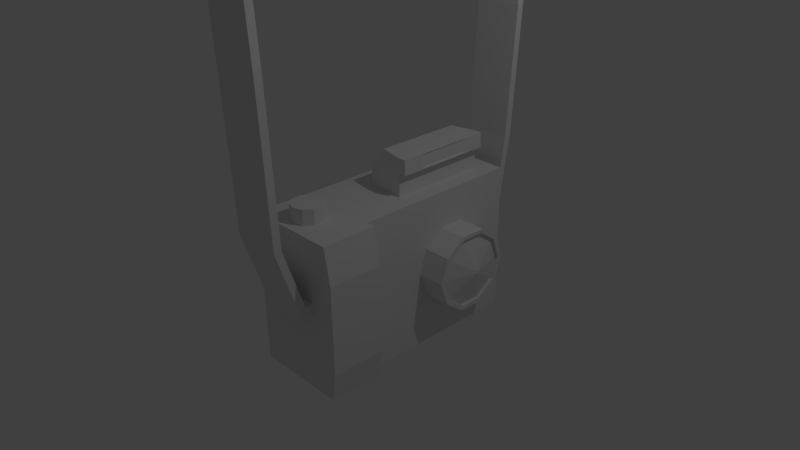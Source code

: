 # Source: appareil_photo.blend  (saved by Blender 2.76.0; exported with 4.5.12 LTS)
import bpy
from mathutils import Matrix  # noqa: F401  (used for matrix-valued properties, if any)

bpy.ops.wm.read_factory_settings(use_empty=True)
scene = bpy.context.scene
scene.name = 'Scene'

# ---- collections
col_collection_1 = bpy.data.collections.new('Collection 1'); scene.collection.children.link(col_collection_1)

# ---- materials (node trees are filled in below, after node groups)
mat_material = bpy.data.materials.new('Material')
mat_material.alpha_threshold = 0.0
mat_material.use_transparent_shadow = False
mat_material.roughness = 0.5
mat_material.line_color = (0.0, 0.0, 0.0, 1.0)

# ---- material node trees

# ---- world
world_world = bpy.data.worlds.new('World'); scene.world = world_world
world_world.color = (0.05088, 0.05088, 0.05088)
world_world.use_sun_shadow = False
world_world.sun_shadow_jitter_overblur = 0.0
world_world.cycles.sampling_method = 'MANUAL'
world_world.cycles.sample_map_resolution = 256

# ---- cameras
cam_camera = bpy.data.cameras.new('Camera')
cam_camera.clip_end = 100.0
cam_camera.lens = 35.0
cam_camera.sensor_width = 32.0
cam_camera.sensor_height = 18.0
cam_camera.ortho_scale = 7.314
cam_camera.dof.focus_distance = 0.0
cam_camera.dof.aperture_fstop = 128.0

# ---- lights
light_lamp = bpy.data.lights.new('Lamp', 'POINT')
light_lamp.transmission_factor = 0.0
light_lamp.cutoff_distance = 30.0
light_lamp.energy = 100.0
light_lamp.shadow_buffer_clip_start = 1.001
light_lamp.shadow_soft_size = 0.1
light_lamp.shadow_maximum_resolution = 0.006
light_lamp.use_absolute_resolution = True
light_lamp.cycles.use_multiple_importance_sampling = False

# ---- meshes
me_circle = bpy.data.meshes.new('Circle')
me_circle.from_pydata([(0.0, 1.0, 0.0), (-0.5878, 0.809, 0.0), (-0.9511, 0.309, 0.0), (-0.9511, -0.309, 0.0), (-0.5878, -0.809, 0.0), (8.742e-08, -1.0, 0.0), (0.5878, -0.809, 0.0), (0.9511, -0.309, 0.0), (0.9511, 0.309, 0.0), (0.5878, 0.809, 0.0)], [(1, 0), (2, 1), (3, 2), (4, 3), (5, 4), (6, 5), (7, 6), (8, 7), (9, 8), (0, 9)], [])
me_circle.use_remesh_preserve_volume = False
me_circle.use_remesh_preserve_attributes = False
me_circle.use_mirror_vertex_groups = False
me_circle.update()
me_cylinder_001 = bpy.data.meshes.new('Cylinder.001')
me_cylinder_001.from_pydata([(9.585e-09, 1.0, -0.9508), (-2.428e-07, 1.0, -0.2471), (0.5878, 0.809, -0.9508), (0.5878, 0.809, -0.2471), (0.9511, 0.309, -0.9508), (0.9511, 0.309, -0.2471), (0.9511, -0.309, -0.9508), (0.9511, -0.309, -0.2471), (0.5878, -0.809, -0.9508), (0.5878, -0.809, -0.2471), (-7.784e-08, -1.0, -0.9508), (-3.302e-07, -1.0, -0.2471), (-0.5878, -0.809, -0.9508), (-0.5878, -0.809, -0.2471), (-0.9511, -0.309, -0.9508), (-0.9511, -0.309, -0.2471), (-0.9511, 0.309, -0.9508), (-0.9511, 0.309, -0.2471), (-0.5878, 0.809, -0.9508), (-0.5878, 0.809, -0.2471), (0.529, 0.7281, -0.2471), (-2.418e-07, 0.9, -0.2471), (0.856, 0.2781, -0.2471), (0.856, -0.2781, -0.2471), (0.529, -0.7281, -0.2471), (-3.205e-07, -0.9, -0.2471), (-0.529, -0.7281, -0.2471), (-0.856, -0.2781, -0.2471), (-0.856, 0.2781, -0.2471), (-0.529, 0.7281, -0.2471), (0.529, 0.7281, -0.3308), (-2.581e-07, 0.9, -0.3308), (0.856, 0.2781, -0.3308), (0.856, -0.2781, -0.3308), (0.529, -0.7281, -0.3308), (-3.368e-07, -0.9, -0.3308), (-0.529, -0.7281, -0.3308), (-0.856, -0.2781, -0.3308), (-0.856, 0.2781, -0.3308), (-0.529, 0.7281, -0.3308), (0.02142, 0.02948, -0.09282), (-1.757e-07, 0.03644, -0.09282), (0.03466, 0.01126, -0.09282), (0.03466, -0.01126, -0.09282), (0.02142, -0.02948, -0.09282), (-1.789e-07, -0.03644, -0.09282), (-0.02142, -0.02948, -0.09282), (-0.03466, -0.01126, -0.09282), (-0.03466, 0.01126, -0.09282), (-0.02142, 0.02948, -0.09282)], [(21, 25)], [(0, 1, 3, 2), (2, 3, 5, 4), (4, 5, 7, 6), (6, 7, 9, 8), (8, 9, 11, 10), (10, 11, 13, 12), (12, 13, 15, 14), (14, 15, 17, 16), (15, 13, 26, 27), (18, 19, 1, 0), (16, 17, 19, 18), (0, 2, 4, 6, 8, 10, 12, 14, 16, 18), (20, 21, 31, 30), (13, 11, 25, 26), (11, 9, 24, 25), (9, 7, 23, 24), (3, 1, 21, 20), (7, 5, 22, 23), (5, 3, 20, 22), (1, 19, 29, 21), (19, 17, 28, 29), (17, 15, 27, 28), (34, 33, 43, 44), (28, 27, 37, 38), (25, 24, 34, 35), (22, 20, 30, 32), (29, 28, 38, 39), (26, 25, 35, 36), (23, 22, 32, 33), (21, 29, 39, 31), (27, 26, 36, 37), (24, 23, 33, 34), (40, 41, 49, 48, 47, 46, 45, 44, 43, 42), (30, 31, 41, 40), (38, 37, 47, 48), (35, 34, 44, 45), (32, 30, 40, 42), (39, 38, 48, 49), (36, 35, 45, 46), (33, 32, 42, 43), (31, 39, 49, 41), (37, 36, 46, 47)])
me_cylinder_001.use_remesh_preserve_volume = False
me_cylinder_001.use_remesh_preserve_attributes = False
me_cylinder_001.use_mirror_vertex_groups = False
me_cylinder_001.update()
me_cube = bpy.data.meshes.new('Cube')
me_cube.from_pydata([(0.8, 1.5, -1.0), (0.8, -0.7788, 0.5302), (-0.3, -1.5, -1.0), (-0.3, 1.5, -1.0), (0.8, 1.5, 1.0), (0.8, 1.5, 0.5302), (-0.3, -1.5, 1.0), (-0.3, 1.5, 1.0), (0.8, -0.7788, -1.0), (0.8, -0.7788, 1.0), (-0.3, -0.7788, 1.0), (0.936, -0.7788, -1.0), (0.936, -1.5, -1.0), (0.9119, -1.5, 1.0), (0.9119, -0.7788, 1.0), (0.03708, -1.237, 1.0), (0.03706, -1.107, 1.0), (0.1134, -1.002, 1.0), (0.2368, -0.9623, 1.0), (0.3602, -1.002, 1.0), (0.4365, -1.107, 1.0), (0.4365, -1.237, 1.0), (0.3602, -1.342, 1.0), (0.2368, -1.382, 1.0), (0.1133, -1.342, 1.0), (0.03708, -1.237, 1.2), (0.03706, -1.107, 1.2), (0.1134, -1.002, 1.2), (0.2368, -0.9623, 1.2), (0.3602, -1.002, 1.2), (0.4365, -1.107, 1.2), (0.4365, -1.237, 1.2), (0.3602, -1.342, 1.2), (0.2368, -1.382, 1.2), (0.1133, -1.342, 1.2), (-0.3, -1.5, 0.5302), (0.0667, 1.5, 1.0), (0.9977, -1.5, 0.5302), (0.9977, -0.7788, 0.5302), (0.0667, 1.264, 1.0), (0.5545, 1.264, 1.0), (0.0667, -0.05003, 1.0), (0.5545, -0.05003, 1.0), (0.0667, 1.264, 1.3), (0.5545, 1.264, 1.3), (0.0667, -0.05003, 1.3), (0.5545, -0.05003, 1.3), (0.2084, 1.192, 1.5), (0.5498, 1.26, 1.5), (0.2084, 0.02193, 1.5), (0.5498, -0.05297, 1.5), (0.6544, 1.264, 1.302), (0.6544, -0.05003, 1.302), (0.6497, 1.26, 1.502), (0.6497, -0.05297, 1.502), (0.6544, 1.026, 1.302), (0.6544, 0.1879, 1.302), (0.6542, 0.9837, 1.312), (0.6542, 0.2296, 1.312), (0.65, 0.9805, 1.492), (0.65, 0.2267, 1.492), (0.6409, 0.9321, 1.327), (0.6409, 0.2808, 1.327), (0.6373, 0.9293, 1.482), (0.6373, 0.2783, 1.482), (0.8, -0.7788, -0.6271), (0.9977, -0.7788, -0.6271), (0.8, 1.5, -0.6271), (-0.3, -1.5, -0.6271), (0.9977, -1.5, -0.6271), (0.8, 1.5, 0.183), (-0.3, -1.5, 0.183), (0.9977, -1.5, 0.183), (0.8, -0.7788, 0.183), (0.9977, -0.7788, 0.183), (0.8, -0.7788, 0.02101), (0.9977, -0.7788, 0.02101), (0.8, 1.5, 0.02101), (-0.3, -1.5, 0.02101), (0.9977, -1.5, 0.02101), (0.009008, -1.5, -1.0), (0.002974, -1.5, 1.0), (0.02442, -1.5, 0.5302), (0.02442, -1.5, -0.6271), (0.02442, -1.5, 0.183), (0.02442, -1.5, 0.02101), (0.657, -1.5, 0.5302), (0.657, -1.5, -0.6271), (0.657, -1.5, 0.183), (0.657, -1.5, 0.02101), (0.6116, -1.5, -1.0), (0.5938, -1.5, 1.0), (-0.3, 1.5, 0.1735), (-0.3, 1.5, 0.02233), (0.5039, 1.5, 0.02136), (0.5038, 1.5, 0.1805), (-0.08659, 1.5, 0.02208), (-0.08253, 1.5, 0.1754), (0.02442, -1.6, 0.183), (0.02442, -1.6, 0.02101), (0.657, -1.6, 0.183), (0.657, -1.6, 0.02101), (0.5038, 1.6, 0.1805), (0.5039, 1.6, 0.02136), (-0.08659, 1.6, 0.02208), (-0.08253, 1.6, 0.1754), (0.02442, -1.7, 0.183), (0.02442, -1.7, 0.02101), (0.657, -1.7, 0.183), (0.657, -1.7, 0.02101), (0.02442, -1.858, 0.983), (0.657, -1.858, 0.983), (0.02442, -1.958, 0.983), (0.657, -1.958, 0.983), (0.02442, -1.923, 2.984), (0.657, -1.923, 2.984), (0.02442, -2.023, 2.984), (0.657, -2.023, 2.984), (-0.4532, -1.81, 7.275), (0.166, -1.81, 7.405), (-0.4532, -1.91, 7.275), (0.166, -1.91, 7.405), (-2.048, -1.1, 8.802), (-1.789, -1.1, 9.379), (-2.048, -1.2, 8.802), (-1.789, -1.2, 9.379), (-2.901, 0.01847, 9.998), (-2.641, 0.01847, 10.57), (-2.991, 0.006231, 10.04), (-2.732, 0.006231, 10.62), (-3.144, 1.136, 9.167), (-2.885, 1.136, 9.926), (-3.235, 1.124, 9.207), (-2.975, 1.124, 9.967), (-2.738, 2.022, 8.349), (-2.49, 2.181, 8.909), (-2.774, 2.114, 8.338), (-2.527, 2.274, 8.898), (-1.77, 2.385, 7.568), (-1.523, 2.545, 8.128), (-1.807, 2.477, 7.558), (-1.56, 2.637, 8.118), (-0.8055, 2.59, 6.723), (-0.2073, 2.75, 6.853), (-0.8353, 2.683, 6.747), (-0.2371, 2.842, 6.877), (-0.2274, 2.165, 4.822), (0.4053, 2.165, 4.822), (-0.2274, 2.262, 4.846), (0.4053, 2.262, 4.846), (0.02442, 1.862, 2.99), (0.657, 1.862, 2.99), (0.02442, 1.959, 3.014), (0.657, 1.959, 3.014), (0.02442, 1.727, 1.314), (0.657, 1.727, 1.314), (0.02442, 1.824, 1.338), (0.657, 1.824, 1.338), (0.02442, 1.546, 0.2587), (0.657, 1.546, 0.2587), (0.02442, 1.643, 0.2829), (0.657, 1.643, 0.2829)], [], [(50, 54, 53, 48, 47, 49), (42, 40, 44, 46), (43, 45, 49, 47), (4, 9, 1, 5), (67, 65, 8, 0), (38, 14, 13, 37), (1, 9, 14, 38), (40, 42, 41, 10, 6, 15, 16, 17, 18, 19, 20, 9, 4, 36, 39), (12, 90, 80, 2, 3, 0, 8, 11), (9, 20, 21, 22, 23, 24, 15, 6, 81, 91, 13, 14), (74, 38, 37, 72), (18, 17, 27, 28), (24, 23, 33, 34), (21, 20, 30, 31), (19, 18, 28, 29), (15, 24, 34, 25), (16, 15, 25, 26), (22, 21, 31, 32), (20, 19, 29, 30), (17, 16, 26, 27), (23, 22, 32, 33), (25, 34, 33, 32, 31, 30, 29, 28, 27, 26), (39, 41, 45, 43), (10, 41, 39, 36, 7), (46, 44, 51, 55, 56, 52), (41, 42, 46, 45), (40, 39, 43, 44), (45, 46, 50, 49), (50, 46, 52, 54), (44, 43, 47, 48), (44, 48, 53, 51), (0, 3, 93, 96, 94, 77, 67), (81, 6, 35, 82), (83, 68, 2, 80), (56, 58, 60, 59, 57, 55, 51, 53, 54, 52), (73, 1, 38, 74), (10, 7, 92, 93, 3, 2, 68, 78, 71, 35, 6), (60, 58, 62, 64), (56, 55, 57, 58), (62, 61, 63, 64), (58, 57, 61, 62), (57, 59, 63, 61), (59, 60, 64, 63), (8, 65, 66, 11), (85, 78, 68, 83), (11, 66, 69, 12), (77, 75, 65, 67), (5, 1, 73, 70), (82, 35, 71, 84), (75, 73, 74, 76), (76, 74, 72, 79), (66, 76, 79, 69), (65, 75, 76, 66), (70, 73, 75, 77), (84, 71, 78, 85), (85, 89, 101, 99), (86, 82, 84, 88), (89, 85, 83, 87), (87, 83, 80, 90), (91, 81, 82, 86), (13, 91, 86, 37), (69, 87, 90, 12), (79, 89, 87, 69), (37, 86, 88, 72), (72, 88, 89, 79), (70, 95, 97, 92, 7, 36, 4, 5), (77, 94, 95, 70), (96, 97, 105, 104), (96, 93, 92, 97), (99, 101, 109, 107), (89, 88, 100, 101), (84, 85, 99, 98), (88, 84, 98, 100), (103, 104, 105, 102), (94, 96, 104, 103), (97, 95, 102, 105), (95, 94, 103, 102), (108, 106, 107, 109), (98, 99, 107, 106), (101, 100, 108, 109), (106, 108, 113, 112), (110, 112, 116, 114), (98, 106, 112, 110), (100, 98, 110, 111), (108, 100, 111, 113), (115, 114, 118, 119), (111, 110, 114, 115), (113, 111, 115, 117), (112, 113, 117, 116), (121, 119, 123, 125), (117, 115, 119, 121), (116, 117, 121, 120), (114, 116, 120, 118), (122, 124, 128, 126), (120, 121, 125, 124), (118, 120, 124, 122), (119, 118, 122, 123), (129, 127, 131, 133), (123, 122, 126, 127), (125, 123, 127, 129), (124, 125, 129, 128), (132, 133, 137, 136), (128, 129, 133, 132), (126, 128, 132, 130), (127, 126, 130, 131), (134, 136, 140, 138), (130, 132, 136, 134), (131, 130, 134, 135), (133, 131, 135, 137), (141, 139, 143, 145), (135, 134, 138, 139), (137, 135, 139, 141), (136, 137, 141, 140), (142, 144, 148, 146), (140, 141, 145, 144), (138, 140, 144, 142), (139, 138, 142, 143), (146, 148, 152, 150), (143, 142, 146, 147), (145, 143, 147, 149), (144, 145, 149, 148), (153, 151, 155, 157), (147, 146, 150, 151), (149, 147, 151, 153), (148, 149, 153, 152), (154, 156, 160, 158), (152, 153, 157, 156), (150, 152, 156, 154), (151, 150, 154, 155), (159, 158, 160, 161), (155, 154, 158, 159), (157, 155, 159, 161), (156, 157, 161, 160)])
me_cube.materials.append(mat_material)
me_cube.use_remesh_preserve_volume = False
me_cube.use_remesh_preserve_attributes = False
me_cube.use_mirror_vertex_groups = False
me_cube.update()

# ---- objects
ob_circle = bpy.data.objects.new('Circle', me_circle)
ob_objectif = bpy.data.objects.new('objectif', me_cylinder_001)
ob_base = bpy.data.objects.new('base', me_cube)
ob_lamp = bpy.data.objects.new('Lamp', light_lamp)
ob_camera = bpy.data.objects.new('Camera', cam_camera)

# ---- transforms, parenting, visibility, modifiers, constraints
ob_circle.location = (0.2368, -1.172, 1.0)
ob_circle.scale = (0.21, 0.21, 0.21)
ob_circle.lineart.crease_threshold = 0.0
ob_objectif.location = (1.3, 0.5941, 0.0)
ob_objectif.rotation_euler = (-1.344e-07, 1.571, 0.0)
ob_objectif.scale = (0.54, 0.54, 0.54)
ob_objectif.lineart.crease_threshold = 0.0
ob_base.location = (0.0, 0.0, 0.0)
ob_base.lock_rotations_4d = False
ob_base.empty_display_type = 'ARROWS'
ob_base.lineart.crease_threshold = 0.0
ob_lamp.location = (4.076, 1.005, 5.904)
ob_lamp.rotation_euler = (0.6503, 0.05522, 1.866)
ob_lamp.lock_rotations_4d = False
ob_lamp.empty_display_type = 'ARROWS'
ob_lamp.color = (0.0, 0.0, 0.0, 0.0)
ob_lamp.lineart.crease_threshold = 0.0
ob_camera.location = (7.481, -6.508, 5.344)
ob_camera.rotation_euler = (1.109, 0.01082, 0.8149)
ob_camera.lock_rotations_4d = False
ob_camera.empty_display_type = 'ARROWS'
ob_camera.color = (0.0, 0.0, 0.0, 0.0)
ob_camera.display_type = 'WIRE'
ob_camera.lineart.crease_threshold = 0.0

# ---- collection membership
col_collection_1.objects.link(ob_circle)
col_collection_1.objects.link(ob_objectif)
col_collection_1.objects.link(ob_base)
col_collection_1.objects.link(ob_lamp)
col_collection_1.objects.link(ob_camera)

# ---- scene / render settings (as saved in the file)
scene.camera = ob_camera
scene.frame_start = 1; scene.frame_end = 250; scene.frame_set(1)
scene.render.engine = 'BLENDER_EEVEE_NEXT'
scene.render.resolution_percentage = 50
scene.render.dither_intensity = 0.0
scene.cycles.use_denoising = False
scene.cycles.samples = 10
scene.cycles.sampling_pattern = 'TABULATED_SOBOL'
scene.cycles.light_sampling_threshold = 0.0
scene.cycles.use_adaptive_sampling = False
scene.cycles.use_light_tree = False
scene.cycles.blur_glossy = 0.0
scene.cycles.pixel_filter_type = 'GAUSSIAN'
scene.cycles.sample_clamp_indirect = 0.0
scene.view_settings.view_transform = 'Standard'
bpy.context.view_layer.update()
